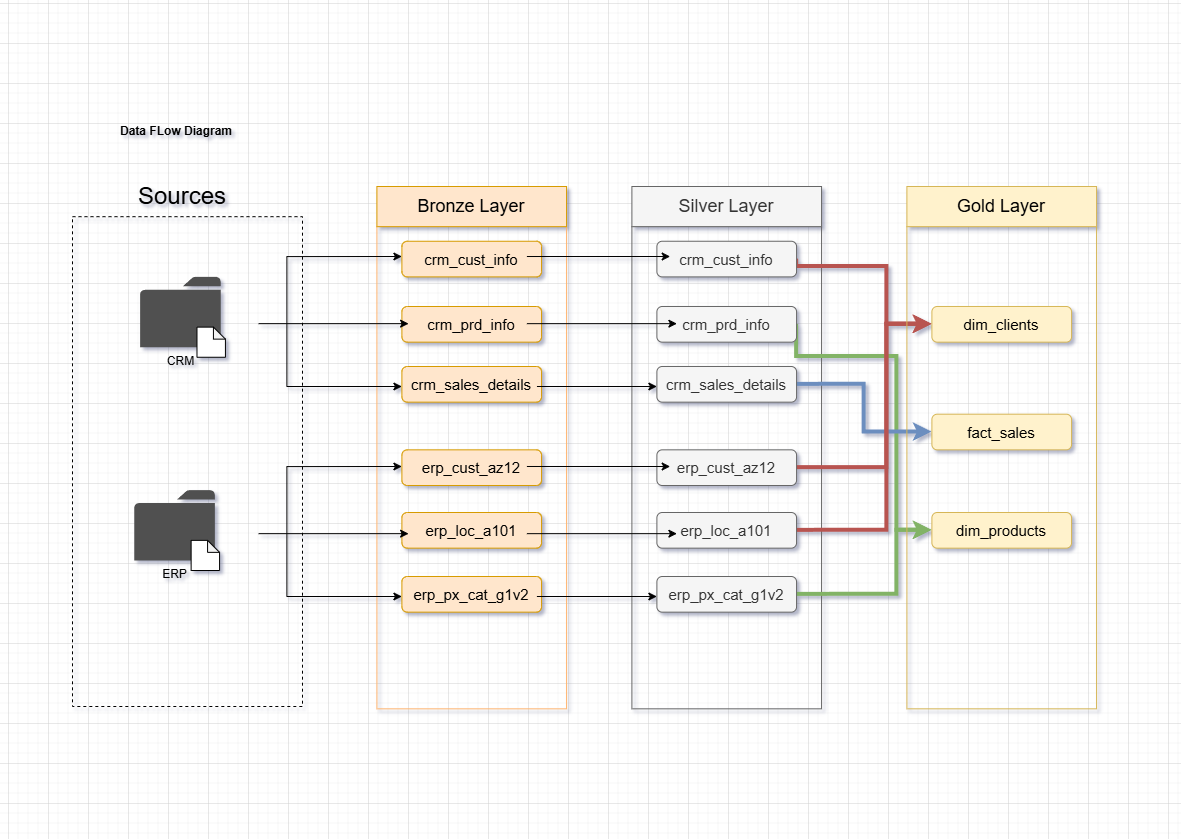

The diagram above was exported from draw.io. Its source (the exported page's mxGraphModel, read from the mxfile embedded in the PNG):
<mxGraphModel dx="1747" dy="1249" grid="1" gridSize="10" guides="1" tooltips="1" connect="1" arrows="1" fold="1" page="1" pageScale="1" pageWidth="1169" pageHeight="827" math="0" shadow="0">
  <root>
    <mxCell id="0" />
    <mxCell id="1" parent="0" />
    <mxCell id="mvCKlPkdRyhe4SZ5znjh-1" connectable="0" parent="1" style="group" value="" vertex="1">
      <mxGeometry height="592.3199999999999" width="1024.0600000000002" x="72" y="117" as="geometry" />
    </mxCell>
    <mxCell id="E9BOKG_Rc05wBWxLvHIo-1" parent="mvCKlPkdRyhe4SZ5znjh-1" style="text;html=1;whiteSpace=wrap;strokeColor=none;fillColor=none;align=center;verticalAlign=middle;rounded=0;" value="&lt;b&gt;Data FLow Diagram&lt;/b&gt;" vertex="1">
      <mxGeometry height="30" width="200" x="4.399999999999999" as="geometry" />
    </mxCell>
    <mxCell id="E9BOKG_Rc05wBWxLvHIo-2" parent="mvCKlPkdRyhe4SZ5znjh-1" style="rounded=0;whiteSpace=wrap;html=1;fillColor=none;dashed=1;container=0;" value="" vertex="1">
      <mxGeometry height="489.82" width="230" y="100.18" as="geometry" />
    </mxCell>
    <mxCell id="E9BOKG_Rc05wBWxLvHIo-3" parent="mvCKlPkdRyhe4SZ5znjh-1" style="rounded=0;whiteSpace=wrap;html=1;fillColor=none;strokeColor=none;container=0;" value="&lt;font style=&quot;font-size: 24px;&quot;&gt;Sources&lt;/font&gt;" vertex="1">
      <mxGeometry height="40.17857142857142" width="151.72413793103448" x="34.4" y="60" as="geometry" />
    </mxCell>
    <mxCell id="E9BOKG_Rc05wBWxLvHIo-4" parent="mvCKlPkdRyhe4SZ5znjh-1" style="sketch=0;pointerEvents=1;shadow=0;dashed=0;html=1;strokeColor=none;fillColor=#505050;labelPosition=center;verticalLabelPosition=bottom;verticalAlign=top;outlineConnect=0;align=center;shape=mxgraph.office.concepts.folder;container=0;" value="CRM&lt;div&gt;&lt;br&gt;&lt;/div&gt;" vertex="1">
      <mxGeometry height="70.3125" width="80.60344827586206" x="67.58965517241379" y="160.40178571428572" as="geometry" />
    </mxCell>
    <mxCell id="E9BOKG_Rc05wBWxLvHIo-5" parent="mvCKlPkdRyhe4SZ5znjh-1" style="shape=note;whiteSpace=wrap;html=1;backgroundOutline=1;darkOpacity=0.05;size=12;container=0;" value="" vertex="1">
      <mxGeometry height="30.13392857142857" width="28.448275862068964" x="124.48620689655175" y="210.625" as="geometry" />
    </mxCell>
    <mxCell id="E9BOKG_Rc05wBWxLvHIo-6" parent="mvCKlPkdRyhe4SZ5znjh-1" style="sketch=0;pointerEvents=1;shadow=0;dashed=0;html=1;strokeColor=none;fillColor=#505050;labelPosition=center;verticalLabelPosition=bottom;verticalAlign=top;outlineConnect=0;align=center;shape=mxgraph.office.concepts.folder;container=0;" value="ERP&lt;div&gt;&lt;br&gt;&lt;/div&gt;" vertex="1">
      <mxGeometry height="70.3125" width="80.60344827586206" x="61.72965517241378" y="373.64142857142855" as="geometry" />
    </mxCell>
    <mxCell id="E9BOKG_Rc05wBWxLvHIo-7" parent="mvCKlPkdRyhe4SZ5znjh-1" style="shape=note;whiteSpace=wrap;html=1;backgroundOutline=1;darkOpacity=0.05;size=12;container=0;" value="" vertex="1">
      <mxGeometry height="30.13392857142857" width="28.448275862068964" x="118.62620689655176" y="423.8646428571429" as="geometry" />
    </mxCell>
    <mxCell id="E9BOKG_Rc05wBWxLvHIo-10" parent="mvCKlPkdRyhe4SZ5znjh-1" style="rounded=0;whiteSpace=wrap;html=1;strokeColor=#FFB570;fillColor=none;container=0;" value="" vertex="1">
      <mxGeometry height="482.32" width="189.66" x="304.4" y="110" as="geometry" />
    </mxCell>
    <mxCell id="E9BOKG_Rc05wBWxLvHIo-11" parent="mvCKlPkdRyhe4SZ5znjh-1" style="rounded=0;whiteSpace=wrap;html=1;fillColor=#ffe6cc;strokeColor=#d79b00;container=0;" value="&lt;font style=&quot;font-size: 18px;&quot;&gt;Bronze Layer&lt;/font&gt;" vertex="1">
      <mxGeometry height="40.17857142857142" width="189.6551724137931" x="304.4" y="70" as="geometry" />
    </mxCell>
    <mxCell id="E9BOKG_Rc05wBWxLvHIo-17" parent="mvCKlPkdRyhe4SZ5znjh-1" style="rounded=1;whiteSpace=wrap;html=1;fillColor=#ffe6cc;strokeColor=#d79b00;container=0;" value="&lt;font style=&quot;font-size: 15px;&quot;&gt;crm_prd_info&lt;/font&gt;" vertex="1">
      <mxGeometry height="35.65" width="139.66" x="329.4" y="190" as="geometry" />
    </mxCell>
    <mxCell id="E9BOKG_Rc05wBWxLvHIo-18" parent="mvCKlPkdRyhe4SZ5znjh-1" style="rounded=1;whiteSpace=wrap;html=1;fillColor=#ffe6cc;strokeColor=#d79b00;container=0;" value="&lt;font style=&quot;font-size: 15px;&quot;&gt;crm_sales_details&lt;/font&gt;" vertex="1">
      <mxGeometry height="35.65" width="139.66" x="329.4" y="250" as="geometry" />
    </mxCell>
    <mxCell id="E9BOKG_Rc05wBWxLvHIo-19" parent="mvCKlPkdRyhe4SZ5znjh-1" style="rounded=1;whiteSpace=wrap;html=1;fillColor=#ffe6cc;strokeColor=#d79b00;container=0;" value="&lt;font style=&quot;font-size: 15px;&quot;&gt;crm_cust_info&lt;/font&gt;" vertex="1">
      <mxGeometry height="35.65" width="139.66" x="329.4" y="124.75" as="geometry" />
    </mxCell>
    <mxCell id="E9BOKG_Rc05wBWxLvHIo-20" parent="mvCKlPkdRyhe4SZ5znjh-1" style="rounded=1;whiteSpace=wrap;html=1;fillColor=#ffe6cc;strokeColor=#d79b00;container=0;" value="&lt;font style=&quot;font-size: 15px;&quot;&gt;erp_cust_az12&lt;/font&gt;" vertex="1">
      <mxGeometry height="35.65" width="139.66" x="329.4" y="333.34000000000003" as="geometry" />
    </mxCell>
    <mxCell id="E9BOKG_Rc05wBWxLvHIo-21" parent="mvCKlPkdRyhe4SZ5znjh-1" style="rounded=1;whiteSpace=wrap;html=1;fillColor=#ffe6cc;strokeColor=#d79b00;container=0;" value="&lt;span style=&quot;font-size: 15px;&quot;&gt;erp_loc_a101&lt;/span&gt;" vertex="1">
      <mxGeometry height="35.65" width="139.66" x="329.4" y="396" as="geometry" />
    </mxCell>
    <mxCell id="E9BOKG_Rc05wBWxLvHIo-22" parent="mvCKlPkdRyhe4SZ5znjh-1" style="rounded=1;whiteSpace=wrap;html=1;fillColor=#ffe6cc;strokeColor=#d79b00;container=0;" value="&lt;font style=&quot;font-size: 15px;&quot;&gt;erp_px_cat_g1v2&lt;/font&gt;" vertex="1">
      <mxGeometry height="35.65" width="139.66" x="329.4" y="460" as="geometry" />
    </mxCell>
    <mxCell id="E9BOKG_Rc05wBWxLvHIo-26" edge="1" parent="mvCKlPkdRyhe4SZ5znjh-1" style="endArrow=classic;html=1;rounded=0;" value="">
      <mxGeometry height="50" relative="1" width="50" as="geometry">
        <mxPoint x="186.12" y="207.16" as="sourcePoint" />
        <mxPoint x="336.12" y="207.16" as="targetPoint" />
      </mxGeometry>
    </mxCell>
    <mxCell id="E9BOKG_Rc05wBWxLvHIo-30" edge="1" parent="mvCKlPkdRyhe4SZ5znjh-1" style="endArrow=classic;html=1;rounded=0;" value="">
      <mxGeometry height="50" relative="1" width="50" as="geometry">
        <mxPoint x="214.4" y="140.09" as="sourcePoint" />
        <mxPoint x="329.4" y="140" as="targetPoint" />
      </mxGeometry>
    </mxCell>
    <mxCell id="E9BOKG_Rc05wBWxLvHIo-31" edge="1" parent="mvCKlPkdRyhe4SZ5znjh-1" style="endArrow=classic;html=1;rounded=0;" value="">
      <mxGeometry height="50" relative="1" width="50" as="geometry">
        <mxPoint x="214.4" y="270" as="sourcePoint" />
        <mxPoint x="329.4" y="270" as="targetPoint" />
      </mxGeometry>
    </mxCell>
    <mxCell id="E9BOKG_Rc05wBWxLvHIo-32" edge="1" parent="mvCKlPkdRyhe4SZ5znjh-1" style="endArrow=none;html=1;rounded=0;" value="">
      <mxGeometry height="50" relative="1" width="50" as="geometry">
        <Array as="points" />
        <mxPoint x="214.4" y="270" as="sourcePoint" />
        <mxPoint x="214.4" y="140" as="targetPoint" />
      </mxGeometry>
    </mxCell>
    <mxCell id="E9BOKG_Rc05wBWxLvHIo-33" edge="1" parent="mvCKlPkdRyhe4SZ5znjh-1" style="endArrow=classic;html=1;rounded=0;" value="">
      <mxGeometry height="50" relative="1" width="50" as="geometry">
        <mxPoint x="186.12" y="417.15999999999997" as="sourcePoint" />
        <mxPoint x="336.12" y="417.15999999999997" as="targetPoint" />
      </mxGeometry>
    </mxCell>
    <mxCell id="E9BOKG_Rc05wBWxLvHIo-34" edge="1" parent="mvCKlPkdRyhe4SZ5znjh-1" style="endArrow=classic;html=1;rounded=0;" value="">
      <mxGeometry height="50" relative="1" width="50" as="geometry">
        <mxPoint x="214.39999999999998" y="350.09000000000003" as="sourcePoint" />
        <mxPoint x="329.4" y="350" as="targetPoint" />
      </mxGeometry>
    </mxCell>
    <mxCell id="E9BOKG_Rc05wBWxLvHIo-35" edge="1" parent="mvCKlPkdRyhe4SZ5znjh-1" style="endArrow=classic;html=1;rounded=0;" value="">
      <mxGeometry height="50" relative="1" width="50" as="geometry">
        <mxPoint x="214.39999999999998" y="480" as="sourcePoint" />
        <mxPoint x="329.4" y="480" as="targetPoint" />
      </mxGeometry>
    </mxCell>
    <mxCell id="E9BOKG_Rc05wBWxLvHIo-36" edge="1" parent="mvCKlPkdRyhe4SZ5znjh-1" style="endArrow=none;html=1;rounded=0;" value="">
      <mxGeometry height="50" relative="1" width="50" as="geometry">
        <Array as="points" />
        <mxPoint x="214.39999999999998" y="480" as="sourcePoint" />
        <mxPoint x="214.39999999999998" y="350" as="targetPoint" />
      </mxGeometry>
    </mxCell>
    <mxCell id="1J_c70ssZyAf1peSnd43-1" parent="mvCKlPkdRyhe4SZ5znjh-1" style="rounded=0;whiteSpace=wrap;html=1;strokeColor=#666666;fillColor=none;container=0;fontColor=#333333;" value="" vertex="1">
      <mxGeometry height="482.32" width="189.66" x="559.4" y="110" as="geometry" />
    </mxCell>
    <mxCell id="1J_c70ssZyAf1peSnd43-2" parent="mvCKlPkdRyhe4SZ5znjh-1" style="rounded=0;whiteSpace=wrap;html=1;fillColor=#f5f5f5;strokeColor=#666666;container=0;fontColor=#333333;" value="&lt;font style=&quot;font-size: 18px;&quot;&gt;Silver Layer&lt;/font&gt;" vertex="1">
      <mxGeometry height="40.17857142857142" width="189.6551724137931" x="559.4" y="70" as="geometry" />
    </mxCell>
    <mxCell id="2NlkqQ4VsElerL8vwvAt-19" edge="1" parent="mvCKlPkdRyhe4SZ5znjh-1" source="1J_c70ssZyAf1peSnd43-3" style="edgeStyle=orthogonalEdgeStyle;rounded=0;orthogonalLoop=1;jettySize=auto;html=1;exitX=1;exitY=0.5;exitDx=0;exitDy=0;entryX=0;entryY=0.5;entryDx=0;entryDy=0;fillColor=#d5e8d4;strokeColor=#82b366;strokeWidth=4;" target="2NlkqQ4VsElerL8vwvAt-11">
      <mxGeometry relative="1" as="geometry">
        <Array as="points">
          <mxPoint x="724.4" y="240" />
          <mxPoint x="824.4" y="240" />
          <mxPoint x="824.4" y="414" />
        </Array>
      </mxGeometry>
    </mxCell>
    <mxCell id="1J_c70ssZyAf1peSnd43-3" parent="mvCKlPkdRyhe4SZ5znjh-1" style="rounded=1;whiteSpace=wrap;html=1;fillColor=#f5f5f5;strokeColor=#666666;container=0;fontColor=#333333;" value="&lt;font style=&quot;font-size: 15px;&quot;&gt;crm_prd_info&lt;/font&gt;" vertex="1">
      <mxGeometry height="35.65" width="139.66" x="584.4" y="190" as="geometry" />
    </mxCell>
    <mxCell id="2NlkqQ4VsElerL8vwvAt-14" edge="1" parent="mvCKlPkdRyhe4SZ5znjh-1" source="1J_c70ssZyAf1peSnd43-4" style="edgeStyle=orthogonalEdgeStyle;rounded=0;orthogonalLoop=1;jettySize=auto;html=1;exitX=1;exitY=0.5;exitDx=0;exitDy=0;entryX=0;entryY=0.5;entryDx=0;entryDy=0;fillColor=#dae8fc;strokeColor=#6c8ebf;strokeWidth=4;" target="2NlkqQ4VsElerL8vwvAt-9">
      <mxGeometry relative="1" as="geometry" />
    </mxCell>
    <mxCell id="1J_c70ssZyAf1peSnd43-4" parent="mvCKlPkdRyhe4SZ5znjh-1" style="rounded=1;whiteSpace=wrap;html=1;fillColor=#f5f5f5;strokeColor=#666666;container=0;fontColor=#333333;" value="&lt;font style=&quot;font-size: 15px;&quot;&gt;crm_sales_details&lt;/font&gt;" vertex="1">
      <mxGeometry height="35.65" width="139.66" x="584.4" y="250" as="geometry" />
    </mxCell>
    <mxCell id="2NlkqQ4VsElerL8vwvAt-16" edge="1" parent="mvCKlPkdRyhe4SZ5znjh-1" source="1J_c70ssZyAf1peSnd43-5" style="edgeStyle=orthogonalEdgeStyle;rounded=0;orthogonalLoop=1;jettySize=auto;html=1;exitX=1;exitY=0.5;exitDx=0;exitDy=0;entryX=0;entryY=0.5;entryDx=0;entryDy=0;fillColor=#f8cecc;strokeColor=#b85450;strokeWidth=4;" target="2NlkqQ4VsElerL8vwvAt-10">
      <mxGeometry relative="1" as="geometry">
        <Array as="points">
          <mxPoint x="724.4" y="150" />
          <mxPoint x="814.4" y="150" />
          <mxPoint x="814.4" y="208" />
        </Array>
      </mxGeometry>
    </mxCell>
    <mxCell id="1J_c70ssZyAf1peSnd43-5" parent="mvCKlPkdRyhe4SZ5znjh-1" style="rounded=1;whiteSpace=wrap;html=1;fillColor=#f5f5f5;strokeColor=#666666;container=0;fontColor=#333333;" value="&lt;font style=&quot;font-size: 15px;&quot;&gt;crm_cust_info&lt;/font&gt;" vertex="1">
      <mxGeometry height="35.65" width="139.66" x="584.4" y="124.75" as="geometry" />
    </mxCell>
    <mxCell id="2NlkqQ4VsElerL8vwvAt-15" edge="1" parent="mvCKlPkdRyhe4SZ5znjh-1" source="1J_c70ssZyAf1peSnd43-6" style="edgeStyle=orthogonalEdgeStyle;rounded=0;orthogonalLoop=1;jettySize=auto;html=1;exitX=1;exitY=0.5;exitDx=0;exitDy=0;entryX=0;entryY=0.5;entryDx=0;entryDy=0;fillColor=#f8cecc;strokeColor=#b85450;strokeWidth=4;" target="2NlkqQ4VsElerL8vwvAt-10">
      <mxGeometry relative="1" as="geometry">
        <Array as="points">
          <mxPoint x="814.4" y="351" />
          <mxPoint x="814.4" y="208" />
        </Array>
      </mxGeometry>
    </mxCell>
    <mxCell id="1J_c70ssZyAf1peSnd43-6" parent="mvCKlPkdRyhe4SZ5znjh-1" style="rounded=1;whiteSpace=wrap;html=1;fillColor=#f5f5f5;strokeColor=#666666;container=0;fontColor=#333333;" value="&lt;font style=&quot;font-size: 15px;&quot;&gt;erp_cust_az12&lt;/font&gt;" vertex="1">
      <mxGeometry height="35.65" width="139.66" x="584.4" y="333.34000000000003" as="geometry" />
    </mxCell>
    <mxCell id="2NlkqQ4VsElerL8vwvAt-17" edge="1" parent="mvCKlPkdRyhe4SZ5znjh-1" source="1J_c70ssZyAf1peSnd43-7" style="edgeStyle=orthogonalEdgeStyle;rounded=0;orthogonalLoop=1;jettySize=auto;html=1;exitX=1;exitY=0.5;exitDx=0;exitDy=0;entryX=0;entryY=0.5;entryDx=0;entryDy=0;fillColor=#f8cecc;strokeColor=#b85450;strokeWidth=4;" target="2NlkqQ4VsElerL8vwvAt-10">
      <mxGeometry relative="1" as="geometry">
        <Array as="points">
          <mxPoint x="814.4" y="414" />
          <mxPoint x="814.4" y="208" />
        </Array>
      </mxGeometry>
    </mxCell>
    <mxCell id="1J_c70ssZyAf1peSnd43-7" parent="mvCKlPkdRyhe4SZ5znjh-1" style="rounded=1;whiteSpace=wrap;html=1;fillColor=#f5f5f5;strokeColor=#666666;container=0;fontColor=#333333;" value="&lt;span style=&quot;font-size: 15px;&quot;&gt;erp_loc_a101&lt;/span&gt;" vertex="1">
      <mxGeometry height="35.65" width="139.66" x="584.4" y="396" as="geometry" />
    </mxCell>
    <mxCell id="2NlkqQ4VsElerL8vwvAt-18" edge="1" parent="mvCKlPkdRyhe4SZ5znjh-1" source="1J_c70ssZyAf1peSnd43-8" style="edgeStyle=orthogonalEdgeStyle;rounded=0;orthogonalLoop=1;jettySize=auto;html=1;exitX=1;exitY=0.5;exitDx=0;exitDy=0;entryX=0;entryY=0.5;entryDx=0;entryDy=0;fillColor=#d5e8d4;strokeColor=#82b366;strokeWidth=4;" target="2NlkqQ4VsElerL8vwvAt-11">
      <mxGeometry relative="1" as="geometry">
        <Array as="points">
          <mxPoint x="824.4" y="478" />
          <mxPoint x="824.4" y="414" />
        </Array>
      </mxGeometry>
    </mxCell>
    <mxCell id="1J_c70ssZyAf1peSnd43-8" parent="mvCKlPkdRyhe4SZ5znjh-1" style="rounded=1;whiteSpace=wrap;html=1;fillColor=#f5f5f5;strokeColor=#666666;container=0;fontColor=#333333;" value="&lt;font style=&quot;font-size: 15px;&quot;&gt;erp_px_cat_g1v2&lt;/font&gt;" vertex="1">
      <mxGeometry height="35.65" width="139.66" x="584.4" y="460" as="geometry" />
    </mxCell>
    <mxCell id="1J_c70ssZyAf1peSnd43-15" edge="1" parent="mvCKlPkdRyhe4SZ5znjh-1" style="endArrow=classic;html=1;rounded=0;" value="">
      <mxGeometry height="50" relative="1" width="50" as="geometry">
        <mxPoint x="454.4" y="207.15999999999997" as="sourcePoint" />
        <mxPoint x="604.4" y="207.15999999999997" as="targetPoint" />
      </mxGeometry>
    </mxCell>
    <mxCell id="1J_c70ssZyAf1peSnd43-16" edge="1" parent="mvCKlPkdRyhe4SZ5znjh-1" source="E9BOKG_Rc05wBWxLvHIo-19" style="endArrow=classic;html=1;rounded=0;exitX=0.895;exitY=0.428;exitDx=0;exitDy=0;exitPerimeter=0;" value="">
      <mxGeometry height="50" relative="1" width="50" as="geometry">
        <mxPoint x="482.67999999999995" y="140.09000000000003" as="sourcePoint" />
        <mxPoint x="597.68" y="140" as="targetPoint" />
      </mxGeometry>
    </mxCell>
    <mxCell id="1J_c70ssZyAf1peSnd43-17" edge="1" parent="mvCKlPkdRyhe4SZ5znjh-1" source="E9BOKG_Rc05wBWxLvHIo-18" style="endArrow=classic;html=1;rounded=0;exitX=0.967;exitY=0.561;exitDx=0;exitDy=0;exitPerimeter=0;" value="">
      <mxGeometry height="50" relative="1" width="50" as="geometry">
        <mxPoint x="484.4" y="268" as="sourcePoint" />
        <mxPoint x="584.4" y="270" as="targetPoint" />
      </mxGeometry>
    </mxCell>
    <mxCell id="1J_c70ssZyAf1peSnd43-19" edge="1" parent="mvCKlPkdRyhe4SZ5znjh-1" style="endArrow=classic;html=1;rounded=0;" value="">
      <mxGeometry height="50" relative="1" width="50" as="geometry">
        <mxPoint x="454.4" y="417.15999999999997" as="sourcePoint" />
        <mxPoint x="604.4" y="417.15999999999997" as="targetPoint" />
      </mxGeometry>
    </mxCell>
    <mxCell id="1J_c70ssZyAf1peSnd43-20" edge="1" parent="mvCKlPkdRyhe4SZ5znjh-1" source="E9BOKG_Rc05wBWxLvHIo-20" style="endArrow=classic;html=1;rounded=0;exitX=0.895;exitY=0.467;exitDx=0;exitDy=0;exitPerimeter=0;" value="">
      <mxGeometry height="50" relative="1" width="50" as="geometry">
        <mxPoint x="482.67999999999995" y="350.09000000000003" as="sourcePoint" />
        <mxPoint x="597.68" y="350" as="targetPoint" />
      </mxGeometry>
    </mxCell>
    <mxCell id="1J_c70ssZyAf1peSnd43-21" edge="1" parent="mvCKlPkdRyhe4SZ5znjh-1" style="endArrow=classic;html=1;rounded=0;" value="">
      <mxGeometry height="50" relative="1" width="50" as="geometry">
        <mxPoint x="464.4" y="480" as="sourcePoint" />
        <mxPoint x="584.4" y="480" as="targetPoint" />
      </mxGeometry>
    </mxCell>
    <mxCell id="2NlkqQ4VsElerL8vwvAt-1" parent="mvCKlPkdRyhe4SZ5znjh-1" style="rounded=0;whiteSpace=wrap;html=1;strokeColor=#d6b656;fillColor=none;container=0;" value="" vertex="1">
      <mxGeometry height="482.32" width="189.66" x="834.4" y="110" as="geometry" />
    </mxCell>
    <mxCell id="2NlkqQ4VsElerL8vwvAt-2" parent="mvCKlPkdRyhe4SZ5znjh-1" style="rounded=0;whiteSpace=wrap;html=1;fillColor=#fff2cc;strokeColor=#d6b656;container=0;" value="&lt;font style=&quot;font-size: 18px;&quot;&gt;Gold Layer&lt;/font&gt;" vertex="1">
      <mxGeometry height="40.17857142857142" width="189.6551724137931" x="834.4" y="70" as="geometry" />
    </mxCell>
    <mxCell id="2NlkqQ4VsElerL8vwvAt-9" parent="mvCKlPkdRyhe4SZ5znjh-1" style="rounded=1;whiteSpace=wrap;html=1;fillColor=#fff2cc;strokeColor=#d6b656;container=0;" value="&lt;font style=&quot;font-size: 15px;&quot;&gt;fact_sales&lt;/font&gt;" vertex="1">
      <mxGeometry height="35.65" width="139.66" x="859.4" y="297.69" as="geometry" />
    </mxCell>
    <mxCell id="2NlkqQ4VsElerL8vwvAt-10" parent="mvCKlPkdRyhe4SZ5znjh-1" style="rounded=1;whiteSpace=wrap;html=1;fillColor=#fff2cc;strokeColor=#d6b656;container=0;" value="&lt;font style=&quot;font-size: 15px;&quot;&gt;dim_clients&lt;/font&gt;" vertex="1">
      <mxGeometry height="35.65" width="139.66" x="859.4" y="190" as="geometry" />
    </mxCell>
    <mxCell id="2NlkqQ4VsElerL8vwvAt-11" parent="mvCKlPkdRyhe4SZ5znjh-1" style="rounded=1;whiteSpace=wrap;html=1;fillColor=#fff2cc;strokeColor=#d6b656;container=0;" value="&lt;font style=&quot;font-size: 15px;&quot;&gt;dim_products&lt;/font&gt;" vertex="1">
      <mxGeometry height="35.65" width="139.66" x="859.4" y="396" as="geometry" />
    </mxCell>
  </root>
</mxGraphModel>